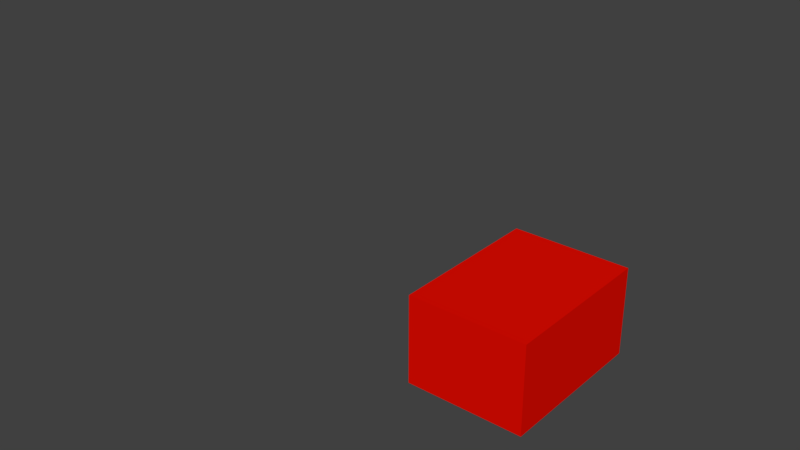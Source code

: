 # Source: room_test.blend  (saved by Blender 2.79.0; exported with 4.5.12 LTS)
import bpy
from mathutils import Matrix  # noqa: F401  (used for matrix-valued properties, if any)

bpy.ops.wm.read_factory_settings(use_empty=True)
scene = bpy.context.scene
scene.name = 'Scene'

# ---- collections
col_collection_1 = bpy.data.collections.new('Collection 1'); scene.collection.children.link(col_collection_1)
col_collection_1.hide_render = True
col_collection_1.hide_viewport = True
col_collection_2 = bpy.data.collections.new('Collection 2'); scene.collection.children.link(col_collection_2)

# ---- materials (node trees are filled in below, after node groups)
mat_black = bpy.data.materials.new('black')
mat_black.alpha_threshold = 0.0
mat_black.diffuse_color = (0.02038, 0.02038, 0.02038, 1.0)
mat_black.roughness = 0.5
mat_black.line_color = (0.0, 0.0, 0.0, 1.0)
mat_floor = bpy.data.materials.new('floor')
mat_floor.alpha_threshold = 0.0
mat_floor.diffuse_color = (0.4452, 0.4675, 0.4969, 1.0)
mat_floor.roughness = 0.5
mat_floor.line_color = (0.0, 0.0, 0.0, 1.0)
mat_cage = bpy.data.materials.new('cage')
mat_cage.alpha_threshold = 0.0
mat_cage.diffuse_color = (0.5596, 0.5596, 0.5596, 1.0)
mat_cage.roughness = 0.5
mat_cage.line_color = (0.0, 0.0, 0.0, 1.0)
mat_red = bpy.data.materials.new('red')
mat_red.alpha_threshold = 0.0
mat_red.diffuse_color = (0.8, 0.0, 0.002819, 1.0)
mat_red.roughness = 0.5
mat_red.line_color = (0.0, 0.0, 0.0, 1.0)
mat_blue = bpy.data.materials.new('blue')
mat_blue.alpha_threshold = 0.0
mat_blue.diffuse_color = (0.0002022, 0.0, 0.8, 1.0)
mat_blue.roughness = 0.5
mat_blue.line_color = (0.0, 0.0, 0.0, 1.0)
mat_green = bpy.data.materials.new('green')
mat_green.alpha_threshold = 0.0
mat_green.diffuse_color = (0.0, 0.8, 0.007979, 1.0)
mat_green.roughness = 0.5
mat_green.line_color = (0.0, 0.0, 0.0, 1.0)
mat_material = bpy.data.materials.new('Material')
mat_material.alpha_threshold = 0.0
mat_material.diffuse_color = (0.8, 0.0, 0.00618, 1.0)
mat_material.roughness = 0.5

# ---- material node trees
mat_blue.use_nodes = True; mat_blue.node_tree.nodes.clear()
_N = mat_blue.node_tree.nodes; _L = mat_blue.node_tree.links
n0 = _N.new('ShaderNodeOutputMaterial'); n0.name = 'Material Output'; n0.location = (300, 300)
n1 = _N.new('ShaderNodeBsdfDiffuse'); n1.name = 'Diffuse BSDF'; n1.location = (10, 300)
n1.inputs[0].default_value = (0.0002022, 0.0, 0.8, 1.0)
_L.new(n1.outputs[0], n0.inputs[0])
n0.is_active_output = True
mat_material.use_nodes = True; mat_material.node_tree.nodes.clear()
_N = mat_material.node_tree.nodes; _L = mat_material.node_tree.links
n0 = _N.new('ShaderNodeOutputMaterial'); n0.name = 'Material Output'; n0.location = (300, 300)
n1 = _N.new('ShaderNodeBsdfDiffuse'); n1.name = 'Diffuse BSDF'; n1.location = (10, 300)
n1.inputs[0].default_value = (0.8, 0.003957, 0.0, 1.0)
_L.new(n1.outputs[0], n0.inputs[0])
n0.is_active_output = True

# ---- world
world_world = bpy.data.worlds.new('World'); scene.world = world_world
world_world.color = (0.05088, 0.05088, 0.05088)
world_world.use_sun_shadow = False
world_world.sun_shadow_jitter_overblur = 0.0
world_world.cycles.sampling_method = 'MANUAL'

# ---- meshes
me_cube_006 = bpy.data.meshes.new('Cube.006')
me_cube_006.from_pydata([(-0.6165, -0.463, -0.463), (-0.6165, -0.463, 0.463), (-0.6165, 0.463, -0.463), (-0.6165, 0.463, 0.463), (0.5428, -0.5796, -0.5796), (0.5428, -0.5796, 0.5796), (0.5428, 0.5796, -0.5796), (0.5428, 0.5796, 0.5796), (-0.1892, 0.5796, -0.5796), (-0.1892, 0.5796, 0.5796), (-0.1892, -0.5796, -0.5796), (-0.1892, -0.5796, 0.5796)], [], [(0, 1, 3, 2), (8, 9, 7, 6), (6, 7, 5, 4), (10, 11, 1, 0), (8, 6, 4, 10), (9, 3, 1, 11), (7, 9, 11, 5), (2, 8, 10, 0), (4, 5, 11, 10), (2, 3, 9, 8)])
me_cube_006.materials.append(mat_black)
me_cube_006.use_remesh_preserve_volume = False
me_cube_006.use_remesh_preserve_attributes = False
me_cube_006.use_mirror_vertex_groups = False
me_cube_006.update()
me_cube_005 = bpy.data.meshes.new('Cube.005')
me_cube_005.from_pydata([(-2.317, -1.737, -0.1598), (-2.317, -1.737, 0.0), (-2.317, 1.754, -0.1598), (-2.317, 1.754, 0.0), (2.325, -1.737, -0.1598), (2.325, -1.737, 0.0), (2.325, 1.754, -0.1598), (2.325, 1.754, 0.0)], [], [(0, 1, 3, 2), (2, 3, 7, 6), (6, 7, 5, 4), (4, 5, 1, 0), (2, 6, 4, 0), (7, 3, 1, 5)])
me_cube_005.materials.append(mat_floor)
me_cube_005.use_remesh_preserve_volume = False
me_cube_005.use_remesh_preserve_attributes = False
me_cube_005.use_mirror_vertex_groups = False
me_cube_005.update()
me_cube = bpy.data.meshes.new('Cube')
me_cube.from_pydata([(-7.349, -5.56, 1.58), (-7.349, -5.56, 1.905), (-7.349, -5.235, 1.58), (-7.349, -5.235, 1.905), (-7.024, -5.56, 1.58), (-7.024, -5.56, 1.905), (-7.024, -5.235, 1.58), (-7.024, -5.235, 1.905), (0.0, -5.235, 1.905), (0.0, -5.235, 1.58), (0.0, -5.56, 1.58), (0.0, -5.56, 1.905), (-7.349, 4.768e-07, 1.905), (-7.349, 4.768e-07, 1.58), (-7.024, 4.768e-07, 1.58), (-7.024, 4.768e-07, 1.905), (-7.349, -5.56, 9.758), (-7.349, -5.56, 10.08), (-7.349, -5.235, 9.758), (-7.349, -5.235, 10.08), (-7.024, -5.56, 9.758), (-7.024, -5.56, 10.08), (-7.024, -5.235, 9.758), (-7.024, -5.235, 10.08), (0.0, -5.235, 10.08), (0.0, -5.235, 9.758), (0.0, -5.56, 9.758), (0.0, -5.56, 10.08), (-7.349, 4.768e-07, 10.08), (-7.349, 4.768e-07, 9.758), (-7.024, 4.768e-07, 9.758), (-7.024, 4.768e-07, 10.08)], [], [(0, 1, 3, 2), (3, 7, 15, 12), (5, 4, 10, 11), (4, 5, 1, 0), (2, 6, 4, 0), (3, 18, 22, 7), (4, 6, 9, 10), (7, 5, 11, 8), (6, 7, 8, 9), (2, 3, 12, 13), (7, 6, 14, 15), (6, 2, 13, 14), (1, 16, 18, 3), (17, 21, 23, 19), (7, 22, 20, 5), (16, 1, 5, 20), (16, 17, 19, 18), (19, 23, 31, 28), (21, 20, 26, 27), (20, 21, 17, 16), (20, 22, 25, 26), (23, 21, 27, 24), (22, 23, 24, 25), (18, 19, 28, 29), (23, 22, 30, 31), (22, 18, 29, 30)])
me_cube.materials.append(mat_cage)
me_cube.use_remesh_preserve_volume = False
me_cube.use_remesh_preserve_attributes = False
me_cube.use_mirror_vertex_groups = False
me_cube.update()
me_cube_004 = bpy.data.meshes.new('Cube.004')
me_cube_004.from_pydata([(-0.4269, -1.994, -0.4269), (-0.4269, -1.994, 0.4269), (-0.1044, 1.427, -0.1044), (-0.1044, 1.427, 0.1044), (0.4269, -1.994, -0.4269), (0.4269, -1.994, 0.4269), (0.1044, 1.427, -0.1044), (0.1044, 1.427, 0.1044), (-0.9836, 0.3074, -0.9836), (-0.9836, 0.3074, 0.9836), (0.9836, 0.3074, -0.9836), (0.9836, 0.3074, 0.9836), (-0.4269, 0.2595, -0.4269), (0.4269, 0.2595, 0.4269), (-0.4269, 0.2595, 0.4269), (0.4269, 0.2595, -0.4269)], [], [(8, 9, 3, 2), (2, 3, 7, 6), (15, 13, 5, 4), (4, 5, 1, 0), (12, 15, 4, 0), (13, 14, 1, 5), (7, 3, 9, 11), (2, 6, 10, 8), (6, 7, 11, 10), (12, 14, 9, 8), (0, 1, 14, 12), (11, 9, 14, 13), (8, 10, 15, 12), (10, 11, 13, 15)])
me_cube_004.materials.append(mat_red)
me_cube_004.use_remesh_preserve_volume = False
me_cube_004.use_remesh_preserve_attributes = False
me_cube_004.use_mirror_vertex_groups = False
me_cube_004.update()
me_cube_003 = bpy.data.meshes.new('Cube.003')
me_cube_003.from_pydata([(-0.4269, -1.994, -0.4269), (-0.4269, -1.994, 0.4269), (-0.1044, 1.427, -0.1044), (-0.1044, 1.427, 0.1044), (0.4269, -1.994, -0.4269), (0.4269, -1.994, 0.4269), (0.1044, 1.427, -0.1044), (0.1044, 1.427, 0.1044), (-0.9836, 0.3074, -0.9836), (-0.9836, 0.3074, 0.9836), (0.9836, 0.3074, -0.9836), (0.9836, 0.3074, 0.9836), (-0.4269, 0.2595, -0.4269), (0.4269, 0.2595, 0.4269), (-0.4269, 0.2595, 0.4269), (0.4269, 0.2595, -0.4269)], [], [(8, 9, 3, 2), (2, 3, 7, 6), (15, 13, 5, 4), (4, 5, 1, 0), (12, 15, 4, 0), (13, 14, 1, 5), (7, 3, 9, 11), (2, 6, 10, 8), (6, 7, 11, 10), (12, 14, 9, 8), (0, 1, 14, 12), (11, 9, 14, 13), (8, 10, 15, 12), (10, 11, 13, 15)])
me_cube_003.materials.append(mat_blue)
me_cube_003.use_remesh_preserve_volume = False
me_cube_003.use_remesh_preserve_attributes = False
me_cube_003.use_mirror_vertex_groups = False
me_cube_003.update()
me_cube_002 = bpy.data.meshes.new('Cube.002')
me_cube_002.from_pydata([(-0.4269, -1.994, -0.4269), (-0.4269, -1.994, 0.4269), (-0.1044, 1.427, -0.1044), (-0.1044, 1.427, 0.1044), (0.4269, -1.994, -0.4269), (0.4269, -1.994, 0.4269), (0.1044, 1.427, -0.1044), (0.1044, 1.427, 0.1044), (-0.9836, 0.3074, -0.9836), (-0.9836, 0.3074, 0.9836), (0.9836, 0.3074, -0.9836), (0.9836, 0.3074, 0.9836), (-0.4269, 0.2595, -0.4269), (0.4269, 0.2595, 0.4269), (-0.4269, 0.2595, 0.4269), (0.4269, 0.2595, -0.4269)], [], [(8, 9, 3, 2), (2, 3, 7, 6), (15, 13, 5, 4), (4, 5, 1, 0), (12, 15, 4, 0), (13, 14, 1, 5), (7, 3, 9, 11), (2, 6, 10, 8), (6, 7, 11, 10), (12, 14, 9, 8), (0, 1, 14, 12), (11, 9, 14, 13), (8, 10, 15, 12), (10, 11, 13, 15)])
me_cube_002.materials.append(mat_green)
me_cube_002.use_remesh_preserve_volume = False
me_cube_002.use_remesh_preserve_attributes = False
me_cube_002.use_mirror_vertex_groups = False
me_cube_002.update()
me_plane = bpy.data.meshes.new('Plane')
me_plane.from_pydata([(0.7456, -1.341, 0.0), (0.7456, 1.341, 0.0), (-0.7456, -1.341, 0.0), (-0.7456, 1.341, 0.0), (-0.7456, -1.341, 1.647), (0.7456, -1.341, 1.647), (0.7456, 1.341, 1.647), (-0.7456, 1.341, 1.647)], [], [(0, 2, 3, 1), (5, 6, 7, 4), (3, 2, 4, 7), (0, 1, 6, 5), (1, 3, 7, 6), (2, 0, 5, 4)])
me_plane.materials.append(mat_material)
me_plane.use_remesh_preserve_volume = False
me_plane.use_remesh_preserve_attributes = False
me_plane.use_mirror_vertex_groups = False
me_plane.update()

# ---- objects
ob_origin = bpy.data.objects.new('origin', None)
ob_base_station_1_001 = bpy.data.objects.new('base_station_1.001', me_cube_006)
ob_base_station_1 = bpy.data.objects.new('base_station_1', me_cube_006)
ob_floor = bpy.data.objects.new('floor', me_cube_005)
ob_cage = bpy.data.objects.new('cage', me_cube)
ob_x = bpy.data.objects.new('x', me_cube_004)
ob_z = bpy.data.objects.new('z', me_cube_003)
ob_y = bpy.data.objects.new('y', me_cube_002)
ob_room_volume = bpy.data.objects.new('room_volume', me_plane)

# ---- transforms, parenting, visibility, modifiers, constraints
ob_origin.location = (0.0, 0.0, 2.98e-08)
ob_origin.rotation_euler = (0.0, -0.0, 1.571)
ob_origin.empty_image_offset = (0.0, 0.0)
ob_origin.lineart.crease_threshold = 0.0
ob_base_station_1_001.parent = ob_origin
ob_base_station_1_001.location = (2.079, -1.533, 2.465)
ob_base_station_1_001.rotation_euler = (0.0, 0.4363, -3.788)
ob_base_station_1_001.scale = (0.2799, 0.2799, 0.2799)
ob_base_station_1_001.lineart.crease_threshold = 0.0
ob_base_station_1.parent = ob_origin
ob_base_station_1.location = (-2.102, 1.534, 2.465)
ob_base_station_1.rotation_euler = (0.0, 0.4363, -0.6798)
ob_base_station_1.scale = (0.2799, 0.2799, 0.2799)
ob_base_station_1.lineart.crease_threshold = 0.0
ob_floor.parent = ob_origin
ob_floor.location = (0.0, 0.0, 0.0)
ob_floor.lineart.crease_threshold = 0.0
ob_cage.parent = ob_origin
ob_cage.location = (2.384e-07, 2.384e-07, -0.5601)
ob_cage.scale = (0.3238, 0.3238, 0.3238)
ob_cage.lineart.crease_threshold = 0.0
_m = ob_cage.modifiers.new('Mirror', 'MIRROR')
_m.use_axis = (True, True, False)
_m.use_clip = True
_m.mirror_object = ob_origin
ob_x.parent = ob_origin
ob_x.matrix_parent_inverse = Matrix(((-4.371e-08, 1.0, 0.0, 0.0), (-1.0, -4.371e-08, 0.0, 0.0), (0.0, 0.0, 1.0, -2.98e-08), (0.0, 0.0, 0.0, 1.0)))
ob_x.location = (-1.03, -2.069, 0.2335)
ob_x.rotation_euler = (1.571, 1.571, 0.0)
ob_x.scale = (0.1851, 0.1851, 0.1851)
ob_x.lineart.crease_threshold = 0.0
ob_z.parent = ob_origin
ob_z.matrix_parent_inverse = Matrix(((-4.371e-08, 1.0, 0.0, 0.0), (-1.0, -4.371e-08, 0.0, 0.0), (0.0, 0.0, 1.0, -2.98e-08), (0.0, 0.0, 0.0, 1.0)))
ob_z.location = (-1.484, -2.069, 0.686)
ob_z.rotation_euler = (1.571, -0.0, 0.0)
ob_z.scale = (0.1851, 0.1851, 0.1851)
ob_z.lineart.crease_threshold = 0.0
ob_y.parent = ob_origin
ob_y.matrix_parent_inverse = Matrix(((-4.371e-08, 1.0, 0.0, 0.0), (-1.0, -4.371e-08, 0.0, 0.0), (0.0, 0.0, 1.0, -2.98e-08), (0.0, 0.0, 0.0, 1.0)))
ob_y.location = (-1.484, -1.616, 0.2328)
ob_y.scale = (0.1851, 0.1851, 0.1851)
ob_y.lineart.crease_threshold = 0.0
ob_room_volume.location = (0.0, 0.0, 0.6116)
ob_room_volume.scale = (2.28, 1.7, 1.554)
ob_room_volume.lineart.crease_threshold = 0.0

# ---- collection membership
col_collection_1.objects.link(ob_origin)
col_collection_1.objects.link(ob_base_station_1_001)
col_collection_1.objects.link(ob_base_station_1)
col_collection_1.objects.link(ob_floor)
col_collection_1.objects.link(ob_cage)
col_collection_1.objects.link(ob_x)
col_collection_1.objects.link(ob_z)
col_collection_1.objects.link(ob_y)
col_collection_2.objects.link(ob_room_volume)

# ---- scene / render settings (as saved in the file)
scene.frame_start = 1; scene.frame_end = 250; scene.frame_set(1)
scene.render.engine = 'CYCLES'
scene.render.resolution_percentage = 50
scene.render.dither_intensity = 0.0
scene.cycles.use_denoising = False
scene.cycles.samples = 128
scene.cycles.sampling_pattern = 'TABULATED_SOBOL'
scene.cycles.use_adaptive_sampling = False
scene.cycles.use_light_tree = False
scene.cycles.blur_glossy = 0.0
scene.cycles.sample_clamp_indirect = 0.0
scene.view_settings.view_transform = 'Standard'
bpy.context.view_layer.update()

# ---- added for rendering (the .blend has no active camera and no usable light): camera, sun
cam_auto = bpy.data.cameras.new('AutoCamera')
cam_auto.lens = 50.0
cam_auto.sensor_width = 36.0
cam_auto.clip_end = 1000.0
ob_auto_camera = bpy.data.objects.new('AutoCamera', cam_auto)
scene.collection.objects.link(ob_auto_camera)
ob_auto_camera.location = (12.9009, -20.1363, 16.8802)
ob_auto_camera.rotation_euler = (1.09748, -7.21219e-08, 0.694738)
scene.camera = ob_auto_camera
light_auto_sun = bpy.data.lights.new('AutoSun', 'SUN')
light_auto_sun.energy = 3.0
light_auto_sun.angle = 0.0523599
ob_auto_sun = bpy.data.objects.new('AutoSun', light_auto_sun)
scene.collection.objects.link(ob_auto_sun)
ob_auto_sun.rotation_euler = (0.872665, 0.174533, 0.523599)
bpy.context.view_layer.update()
